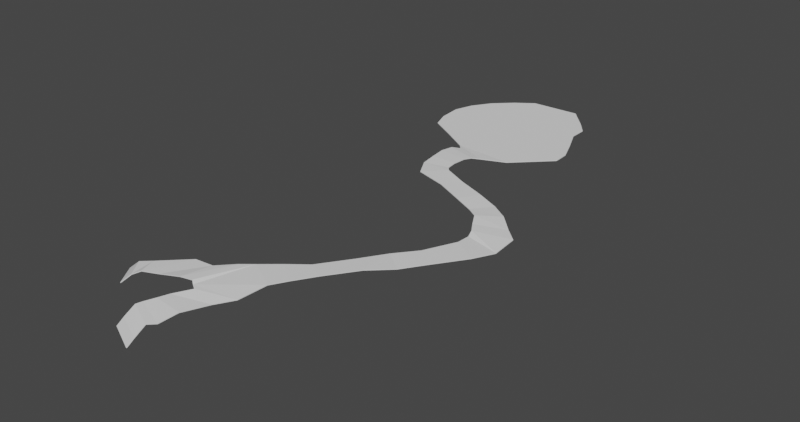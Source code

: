 # Source: map_water.blend  (saved by Blender 4.1.24; exported with 4.5.12 LTS)
import bpy
from mathutils import Matrix  # noqa: F401  (used for matrix-valued properties, if any)

bpy.ops.wm.read_factory_settings(use_empty=True)
scene = bpy.context.scene
scene.name = 'Scene'

# ---- collections
col_collection = bpy.data.collections.new('Collection'); scene.collection.children.link(col_collection)

# ---- world
world_world = bpy.data.worlds.new('World'); scene.world = world_world
world_world.use_nodes = True; world_world.node_tree.nodes.clear()
_N = world_world.node_tree.nodes; _L = world_world.node_tree.links
n0 = _N.new('ShaderNodeOutputWorld'); n0.name = 'World Output'; n0.location = (300, 300)
n1 = _N.new('ShaderNodeBackground'); n1.name = 'Background'; n1.location = (10, 300)
n1.inputs[0].default_value = (0.05088, 0.05088, 0.05088, 1.0)
_L.new(n1.outputs[0], n0.inputs[0])
n0.is_active_output = True
world_world.color = (0.05088, 0.05088, 0.05088)
world_world.use_sun_shadow = False
world_world.sun_shadow_jitter_overblur = 0.0

# ---- meshes
me_plane_001 = bpy.data.meshes.new('Plane.001')
me_plane_001.from_pydata([(-0.5793, -0.8137, 0.001329), (-1.084, 0.04712, 0.001329), (-1.06, -0.313, 0.001329), (-0.9609, -0.5923, 0.001329), (-0.9857, 0.3424, 0.001329), (-0.7936, 0.6355, 0.001329), (-0.52, 0.896, 0.001329), (-0.2389, 1.101, 0.001329), (0.5149, 1.142, 0.001329), (0.8246, 0.801, 0.001329), (0.9813, 0.5973, 0.001329), (0.9789, 0.3371, 0.001329), (1.14, -0.03025, 0.001329), (1.267, -0.3515, 0.001329), (1.275, -0.5992, 0.001329), (0.9962, -0.8751, 0.001329), (0.7404, -1.127, 0.001329), (-0.1603, -1.273, 0.03776), (-0.06395, -1.188, 0.01842), (-0.1522, -1.076, 0.001329), (1.628, -3.254, -0.04512), (1.605, -3.156, -0.007918), (2.164, -3.014, -0.007918), (1.977, -2.848, -0.002917), (1.508, -3.005, -0.002917), (1.408, -2.827, 0.01964), (1.731, -2.61, 0.01964), (1.465, -2.43, 0.01108), (1.234, -2.711, 0.01108), (0.9271, -2.58, 0.02824), (1.119, -2.289, 0.02824), (0.6791, -2.124, 0.03433), (0.4917, -2.379, 0.03433), (0.02703, -2.257, 0.0443), (0.3142, -1.961, 0.0443), (0.2483, -1.879, 0.03873), (-0.1333, -1.973, 0.03873), (-0.161, -1.722, 0.0476), (0.3005, -1.402, 0.03776), (0.2381, -1.719, 0.0476), (0.2569, -1.512, 0.04654), (0.3843, -1.315, 0.01842), (-0.1921, -1.476, 0.04654), (2.161, -3.387, -0.04512), (1.627, -3.469, -0.03566), (2.012, -3.705, -0.03566), (1.407, -3.95, -0.03384), (1.678, -4.19, -0.03384), (1.15, -4.259, -0.03712), (1.465, -4.498, -0.03712), (0.9514, -4.691, 0.003115), (1.209, -4.835, 0.003115), (0.6979, -5.191, 0.04857), (0.9514, -5.336, 0.04857), (0.4466, -5.423, 0.06452), (0.7804, -5.659, 0.06452), (0.1948, -5.641, 0.0676), (0.6522, -5.894, 0.0676), (-0.0783, -6.415, 0.03258), (0.0152, -5.782, 0.06529), (-0.1366, -6.372, 0.05496), (-0.2091, -5.982, 0.04943), (-0.3187, -6.407, 0.04943), (-0.5244, -5.982, 0.02442), (-0.6295, -6.467, -0.003761), (-0.9684, -6.286, -0.02806), (-0.8912, -6.541, -0.02806), (-1.187, -6.341, -0.08705), (-1.004, -6.606, -0.08705), (-1.33, -6.388, -0.2151), (-1.133, -6.691, -0.2151), (0.579, -6.306, 0.02963), (0.006199, -6.467, 0.02963), (0.3854, -6.538, -0.002697), (-0.169, -6.69, -0.002697), (0.2189, -6.881, -0.01032), (-0.2319, -6.837, -0.01032), (0.1601, -7.148, -0.05378), (-0.3504, -6.953, -0.05378), (0.04185, -7.399, -0.1676), (-0.4085, -7.186, -0.1676), (0.03948, -7.221, -0.07431), (-0.4015, -7.022, -0.07431), (0.004818, -7.49, -0.2676), (-0.4455, -7.278, -0.2676)], [], [(19, 16, 41, 18), (59, 60, 62, 61), (56, 58, 60, 59), (36, 35, 34, 33), (21, 22, 43, 20), (54, 55, 57, 56), (37, 39, 35, 36), (24, 23, 22, 21), (52, 53, 55, 54), (42, 40, 39, 37), (25, 26, 23, 24), (50, 51, 53, 52), (17, 38, 40, 42), (28, 27, 26, 25), (57, 58, 56), (48, 49, 51, 50), (29, 30, 27, 28), (46, 47, 49, 48), (32, 31, 30, 29), (44, 45, 47, 46), (61, 62, 64, 63), (33, 34, 31, 32), (20, 43, 45, 44), (63, 64, 66, 65), (65, 66, 68, 67), (67, 68, 70, 69), (58, 57, 71, 72), (72, 71, 73, 74), (74, 73, 75, 76), (76, 75, 77, 78), (82, 81, 79, 80), (41, 38, 17, 18), (78, 77, 81, 82), (80, 79, 83, 84), (0, 15, 16, 19), (3, 14, 15, 0), (2, 13, 14, 3), (1, 12, 13, 2), (6, 7, 8, 9), (1, 4, 11, 12), (4, 5, 10, 11), (5, 6, 9, 10)])
_uv = me_plane_001.uv_layers.new(name='UVMap')
_uv.uv.foreach_set('vector', [0.0, 0.0, 0.0, 0.0, 0.0, 0.0, 0.0, 0.0, 0.0, 0.0, 0.0, 0.0, 0.0, 0.0, 0.0, 0.0, 0.0, 0.0, 0.0, 0.0, 0.0, 0.0, 0.0, 0.0, 0.0, 0.0, 0.0, 0.0, 0.0, 0.0, 0.0, 0.0, 0.0, 0.0, 0.0, 0.0, 0.0, 0.0, 0.0, 0.0, 0.0, 0.0, 0.0, 0.0, 0.0, 0.0, 0.0, 0.0, 0.0, 0.0, 0.0, 0.0, 0.0, 0.0, 0.0, 0.0, 0.0, 0.0, 0.0, 0.0, 0.0, 0.0, 0.0, 0.0, 0.0, 0.0, 0.0, 0.0, 0.0, 0.0, 0.0, 0.0, 0.0, 0.0, 0.0, 0.0, 0.0, 0.0, 0.0, 0.0, 0.0, 0.0, 0.0, 0.0, 0.0, 0.0, 0.0, 0.0, 0.0, 0.0, 0.0, 0.0, 0.0, 0.0, 0.0, 0.0, 0.0, 0.0, 0.0, 0.0, 0.0, 0.0, 0.0, 0.0, 0.0, 0.0, 0.0, 0.0, 0.0, 0.0, 0.0, 0.0, 0.0, 0.0, 0.0, 0.0, 0.0, 0.0, 0.0, 0.0, 0.0, 0.0, 0.0, 0.0, 0.0, 0.0, 0.0, 0.0, 0.0, 0.0, 0.0, 0.0, 0.0, 0.0, 0.0, 0.0, 0.0, 0.0, 0.0, 0.0, 0.0, 0.0, 0.0, 0.0, 0.0, 0.0, 0.0, 0.0, 0.0, 0.0, 0.0, 0.0, 0.0, 0.0, 0.0, 0.0, 0.0, 0.0, 0.0, 0.0, 0.0, 0.0, 0.0, 0.0, 0.0, 0.0, 0.0, 0.0, 0.0, 0.0, 0.0, 0.0, 0.0, 0.0, 0.0, 0.0, 0.0, 0.0, 0.0, 0.0, 0.0, 0.0, 0.0, 0.0, 0.0, 0.0, 0.0, 0.0, 0.0, 0.0, 0.0, 0.0, 0.0, 0.0, 0.0, 0.0, 0.0, 0.0, 0.0, 0.0, 0.0, 0.0, 0.0, 0.0, 0.0, 0.0, 0.0, 0.0, 0.0, 0.0, 0.0, 0.0, 0.0, 0.0, 0.0, 0.0, 0.0, 0.0, 0.0, 0.0, 0.0, 0.0, 0.0, 0.0, 0.0, 0.0, 0.0, 0.0, 0.0, 0.0, 0.0, 0.0, 0.0, 0.0, 0.0, 0.0, 0.0, 0.0, 0.0, 0.0, 0.0, 0.0, 0.0, 0.0, 0.0, 0.0, 0.0, 0.0, 0.0, 0.0, 0.0, 0.0, 0.0, 0.0, 0.0, 0.0, 0.0, 0.0, 0.0, 0.0, 0.0, 0.0, 0.0, 0.0, 0.0, 0.0, 0.0, 0.0, 0.0, 0.0, 0.0, 0.0, 0.0, 0.0, 0.0, 0.0, 0.0, 0.0, 0.0, 0.0, 0.0, 0.0, 0.0, 0.0, 0.0, 0.0, 0.0, 0.0, 0.0, 0.0, 0.0, 0.0, 0.0, 0.0, 0.0, 0.0, 0.0, 0.0, 0.0, 0.0, 0.0, 0.0, 0.0, 0.0, 0.0, 0.0, 0.0, 0.0, 0.0, 0.0, 0.0, 0.0, 0.0, 0.0, 0.0, 0.0, 0.0, 0.0, 0.0, 0.0, 0.0, 0.0, 0.0, 0.0, 0.0, 0.0, 0.0, 0.0, 0.0, 0.0, 0.0, 0.0, 0.0, 0.0])
me_plane_001.update()

# ---- objects
ob_plane = bpy.data.objects.new('Plane', me_plane_001)

# ---- transforms, parenting, visibility, modifiers, constraints
ob_plane.location = (-184.7, 231.9, 9.614)
ob_plane.scale = (85.25, 85.25, 85.25)
_m = ob_plane.modifiers.new('Solidify', 'SOLIDIFY')

# ---- collection membership
col_collection.objects.link(ob_plane)

# ---- scene / render settings (as saved in the file)
scene.frame_start = 1; scene.frame_end = 250; scene.frame_set(1)
scene.render.engine = 'CYCLES'
scene.render.resolution_x = 4096
scene.render.resolution_y = 2160
scene.render.use_border = True
scene.cycles.samples = 512
scene.cycles.sampling_pattern = 'TABULATED_SOBOL'
scene.cycles.tile_size = 216
scene.eevee.ray_tracing_options.trace_max_roughness = 0.0
scene.view_settings.look = 'High Contrast'
scene.view_settings.view_transform = 'Filmic'
bpy.context.view_layer.update()

# ---- added for rendering (the .blend has no active camera and no usable light): camera, sun
cam_auto = bpy.data.cameras.new('AutoCamera')
cam_auto.lens = 50.0
cam_auto.sensor_width = 36.0
cam_auto.clip_end = 12909.7
ob_auto_camera = bpy.data.objects.new('AutoCamera', cam_auto)
scene.collection.objects.link(ob_auto_camera)
ob_auto_camera.location = (586.183, -921.677, 589.994)
ob_auto_camera.rotation_euler = (1.09748, -7.21219e-08, 0.694738)
scene.camera = ob_auto_camera
light_auto_sun = bpy.data.lights.new('AutoSun', 'SUN')
light_auto_sun.energy = 3.0
light_auto_sun.angle = 0.0523599
ob_auto_sun = bpy.data.objects.new('AutoSun', light_auto_sun)
scene.collection.objects.link(ob_auto_sun)
ob_auto_sun.rotation_euler = (0.872665, 0.174533, 0.523599)
bpy.context.view_layer.update()
